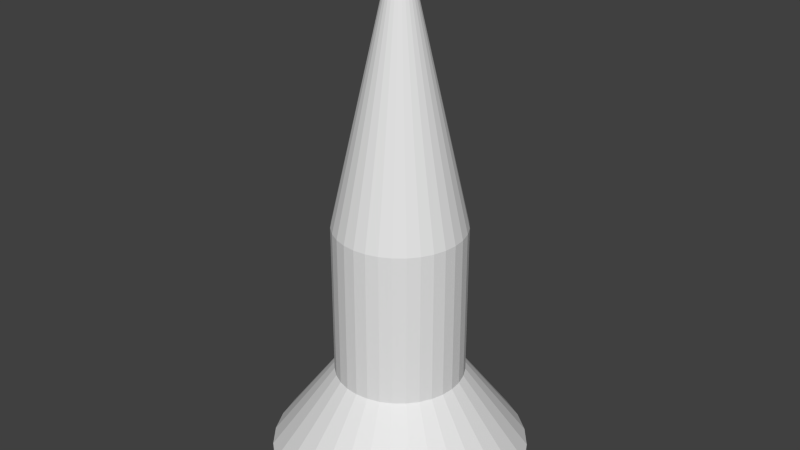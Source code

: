 # Source: screw2.5x10.blend  (saved by Blender 2.63.17; exported with 4.5.12 LTS)
import bpy
from mathutils import Matrix  # noqa: F401  (used for matrix-valued properties, if any)

bpy.ops.wm.read_factory_settings(use_empty=True)
scene = bpy.context.scene
scene.name = 'Scene'

# ---- collections
col_collection_1 = bpy.data.collections.new('Collection 1'); scene.collection.children.link(col_collection_1)

# ---- materials (node trees are filled in below, after node groups)
mat_cyc_chrome = bpy.data.materials.new('cyc_chrome')

# ---- material node trees

# ---- world
world_world = bpy.data.worlds.new('World'); scene.world = world_world
world_world.color = (0.05088, 0.05088, 0.05088)
world_world.use_sun_shadow = False
world_world.sun_shadow_jitter_overblur = 0.0
world_world.cycles.sampling_method = 'MANUAL'
world_world.cycles.sample_map_resolution = 256

# ---- meshes
me_screw = bpy.data.meshes.new('screw')
me_screw.from_pydata([(0.0, 1.25, 2.0), (1.224e-07, 0.125, 10.0), (0.2439, 1.226, 2.0), (0.02439, 0.1226, 10.0), (0.4784, 1.155, 2.0), (0.04784, 0.1155, 10.0), (0.6945, 1.039, 2.0), (0.06945, 0.1039, 10.0), (0.8839, 0.8839, 2.0), (0.08839, 0.08839, 10.0), (1.039, 0.6945, 2.0), (0.1039, 0.06945, 10.0), (1.155, 0.4784, 2.0), (0.1155, 0.04784, 10.0), (1.226, 0.2439, 2.0), (0.1226, 0.02439, 10.0), (1.25, 9.437e-08, 2.0), (0.125, 3.816e-07, 10.0), (1.226, -0.2439, 2.0), (0.1226, -0.02439, 10.0), (1.155, -0.4784, 2.0), (0.1155, -0.04784, 10.0), (1.039, -0.6945, 2.0), (0.1039, -0.06945, 10.0), (0.8839, -0.8839, 2.0), (0.08839, -0.08839, 10.0), (0.6945, -1.039, 2.0), (0.06945, -0.1039, 10.0), (0.4784, -1.155, 2.0), (0.04784, -0.1155, 10.0), (0.2439, -1.226, 2.0), (0.02439, -0.1226, 10.0), (-4.073e-07, -1.25, 2.0), (8.165e-08, -0.125, 10.0), (-0.2439, -1.226, 2.0), (-0.02439, -0.1226, 10.0), (-0.4784, -1.155, 2.0), (-0.04784, -0.1155, 10.0), (-0.6945, -1.039, 2.0), (-0.06945, -0.1039, 10.0), (-0.8839, -0.8839, 2.0), (-0.08839, -0.08839, 10.0), (-1.039, -0.6945, 2.0), (-0.1039, -0.06945, 10.0), (-1.155, -0.4784, 2.0), (-0.1155, -0.04783, 10.0), (-1.226, -0.2439, 2.0), (-0.1226, -0.02439, 10.0), (-1.25, 1.207e-06, 2.0), (-0.125, 4.929e-07, 10.0), (-1.226, 0.2439, 2.0), (-0.1226, 0.02439, 10.0), (-1.155, 0.4784, 2.0), (-0.1155, 0.04784, 10.0), (-1.039, 0.6945, 2.0), (-0.1039, 0.06945, 10.0), (-0.8839, 0.8839, 2.0), (-0.08839, 0.08839, 10.0), (-0.6945, 1.039, 2.0), (-0.06945, 0.1039, 10.0), (-0.4784, 1.155, 2.0), (-0.04784, 0.1155, 10.0), (-0.2439, 1.226, 2.0), (-0.02439, 0.1226, 10.0), (0.0, 2.5, 0.0), (0.0, 2.5, 0.3), (0.4877, 2.452, 0.0), (0.4877, 2.452, 0.3), (0.9567, 2.31, 0.0), (0.9567, 2.31, 0.3), (1.389, 2.079, 0.0), (1.389, 2.079, 0.3), (1.768, 1.768, 0.0), (1.768, 1.768, 0.3), (2.079, 1.389, 0.0), (2.079, 1.389, 0.3), (2.31, 0.9567, 0.0), (2.31, 0.9567, 0.3), (2.452, 0.4877, 0.0), (2.452, 0.4877, 0.3), (2.5, 1.887e-07, 0.0), (2.5, 1.887e-07, 0.3), (2.452, -0.4877, 0.0), (2.452, -0.4877, 0.3), (2.31, -0.9567, 0.0), (2.31, -0.9567, 0.3), (2.079, -1.389, 0.0), (2.079, -1.389, 0.3), (1.768, -1.768, 0.0), (1.768, -1.768, 0.3), (1.389, -2.079, 0.0), (1.389, -2.079, 0.3), (0.9567, -2.31, 0.0), (0.9567, -2.31, 0.3), (0.4877, -2.452, 0.0), (0.4877, -2.452, 0.3), (-8.146e-07, -2.5, 0.0), (-8.146e-07, -2.5, 0.3), (-0.4877, -2.452, 0.0), (-0.4877, -2.452, 0.3), (-0.9567, -2.31, 0.0), (-0.9567, -2.31, 0.3), (-1.389, -2.079, 0.0), (-1.389, -2.079, 0.3), (-1.768, -1.768, 0.0), (-1.768, -1.768, 0.3), (-2.079, -1.389, 0.0), (-2.079, -1.389, 0.3), (-2.31, -0.9567, 0.0), (-2.31, -0.9567, 0.3), (-2.452, -0.4877, 0.0), (-2.452, -0.4877, 0.3), (-2.5, 2.414e-06, 0.0), (-2.5, 2.414e-06, 0.3), (-2.452, 0.4877, 0.0), (-2.452, 0.4877, 0.3), (-2.31, 0.9567, 0.0), (-2.31, 0.9567, 0.3), (-2.079, 1.389, 0.0), (-2.079, 1.389, 0.3), (-1.768, 1.768, 0.0), (-1.768, 1.768, 0.3), (-1.389, 2.079, 0.0), (-1.389, 2.079, 0.3), (-0.9567, 2.31, 0.0), (-0.9567, 2.31, 0.3), (-0.4877, 2.452, 0.0), (-0.4877, 2.452, 0.3), (0.0, 1.25, 5.0), (0.2439, 1.226, 5.0), (0.4784, 1.155, 5.0), (0.6945, 1.039, 5.0), (0.8839, 0.8839, 5.0), (1.039, 0.6945, 5.0), (1.155, 0.4784, 5.0), (1.226, 0.2439, 5.0), (1.25, 9.437e-08, 5.0), (1.226, -0.2439, 5.0), (1.155, -0.4784, 5.0), (1.039, -0.6945, 5.0), (0.8839, -0.8839, 5.0), (0.6945, -1.039, 5.0), (0.4784, -1.155, 5.0), (0.2439, -1.226, 5.0), (-4.073e-07, -1.25, 5.0), (-0.2439, -1.226, 5.0), (-0.4784, -1.155, 5.0), (-0.6945, -1.039, 5.0), (-0.8839, -0.8839, 5.0), (-1.039, -0.6945, 5.0), (-1.155, -0.4784, 5.0), (-1.226, -0.2439, 5.0), (-1.25, 1.207e-06, 5.0), (-1.226, 0.2439, 5.0), (-1.155, 0.4784, 5.0), (-1.039, 0.6945, 5.0), (-0.8839, 0.8839, 5.0), (-0.6945, 1.039, 5.0), (-0.4784, 1.155, 5.0), (-0.2439, 1.226, 5.0), (0.5, -0.5, 0.0), (-0.5, -0.5, 0.0), (0.5, 0.5, 0.0), (-0.5, 0.5, 0.0), (1.5, -0.5, 0.0), (1.5, 0.5, 0.0), (0.5, 1.5, 0.0), (-0.5, 1.5, 0.0), (-1.5, -0.5, 0.0), (-1.5, 0.5, 0.0), (0.5, -1.5, 0.0), (-0.5, -1.5, 0.0), (-0.06396, -0.1919, 0.7607), (0.06396, -0.1919, 0.7607), (-0.1919, 0.06396, 0.7607), (-0.1919, -0.06396, 0.7607), (-0.06396, 0.1919, 0.7607), (0.06396, 0.1919, 0.7607), (0.1919, 0.06396, 0.7607), (0.1919, -0.06396, 0.7607), (-0.06396, 0.06396, 0.7607), (0.06396, 0.06396, 0.7607), (-0.06396, -0.06396, 0.7607), (0.06396, -0.06396, 0.7607)], [], [(128, 1, 3, 129), (129, 3, 5, 130), (130, 5, 7, 131), (131, 7, 9, 132), (132, 9, 11, 133), (133, 11, 13, 134), (134, 13, 15, 135), (135, 15, 17, 136), (136, 17, 19, 137), (137, 19, 21, 138), (138, 21, 23, 139), (139, 23, 25, 140), (140, 25, 27, 141), (141, 27, 29, 142), (142, 29, 31, 143), (143, 31, 33, 144), (144, 33, 35, 145), (145, 35, 37, 146), (146, 37, 39, 147), (147, 39, 41, 148), (148, 41, 43, 149), (149, 43, 45, 150), (150, 45, 47, 151), (151, 47, 49, 152), (152, 49, 51, 153), (153, 51, 53, 154), (154, 53, 55, 155), (155, 55, 57, 156), (156, 57, 59, 157), (157, 59, 61, 158), (3, 1, 63, 61, 59, 57, 55, 53, 51, 49, 47, 45, 43, 41, 39, 37, 35, 33, 31, 29, 27, 25, 23, 21, 19, 17, 15, 13, 11, 9, 7, 5), (159, 63, 1, 128), (158, 61, 63, 159), (2, 67, 65, 0), (64, 65, 67, 66), (66, 67, 69, 68), (68, 69, 71, 70), (70, 71, 73, 72), (72, 73, 75, 74), (74, 75, 77, 76), (76, 77, 79, 78), (78, 79, 81, 80), (80, 81, 83, 82), (82, 83, 85, 84), (84, 85, 87, 86), (86, 87, 89, 88), (88, 89, 91, 90), (90, 91, 93, 92), (92, 93, 95, 94), (94, 95, 97, 96), (96, 97, 99, 98), (98, 99, 101, 100), (100, 101, 103, 102), (102, 103, 105, 104), (104, 105, 107, 106), (106, 107, 109, 108), (108, 109, 111, 110), (110, 111, 113, 112), (112, 113, 115, 114), (114, 115, 117, 116), (116, 117, 119, 118), (118, 119, 121, 120), (120, 121, 123, 122), (122, 123, 125, 124), (0, 65, 127, 62), (126, 127, 65, 64), (124, 125, 127, 126), (164, 165, 178, 179), (62, 127, 125, 60), (60, 125, 123, 58), (58, 123, 121, 56), (56, 121, 119, 54), (54, 119, 117, 52), (52, 117, 115, 50), (50, 115, 113, 48), (48, 113, 111, 46), (46, 111, 109, 44), (44, 109, 107, 42), (42, 107, 105, 40), (40, 105, 103, 38), (38, 103, 101, 36), (36, 101, 99, 34), (34, 99, 97, 32), (32, 97, 95, 30), (30, 95, 93, 28), (28, 93, 91, 26), (26, 91, 89, 24), (24, 89, 87, 22), (22, 87, 85, 20), (20, 85, 83, 18), (18, 83, 81, 16), (16, 81, 79, 14), (14, 79, 77, 12), (12, 77, 75, 10), (10, 75, 73, 8), (8, 73, 71, 6), (6, 71, 69, 4), (4, 69, 67, 2), (0, 128, 129, 2), (2, 129, 130, 4), (4, 130, 131, 6), (6, 131, 132, 8), (8, 132, 133, 10), (10, 133, 134, 12), (12, 134, 135, 14), (14, 135, 136, 16), (16, 136, 137, 18), (18, 137, 138, 20), (20, 138, 139, 22), (22, 139, 140, 24), (24, 140, 141, 26), (26, 141, 142, 28), (28, 142, 143, 30), (30, 143, 144, 32), (32, 144, 145, 34), (34, 145, 146, 36), (36, 146, 147, 38), (38, 147, 148, 40), (40, 148, 149, 42), (42, 149, 150, 44), (44, 150, 151, 46), (46, 151, 152, 48), (48, 152, 153, 50), (50, 153, 154, 52), (52, 154, 155, 54), (54, 155, 156, 56), (56, 156, 157, 58), (58, 157, 158, 60), (62, 159, 128, 0), (60, 158, 159, 62), (169, 168, 175, 174), (162, 166, 177, 181), (170, 160, 183, 173), (167, 163, 180, 176), (161, 171, 172, 182), (166, 167, 176, 177), (170, 171, 172, 173), (160, 164, 179, 183), (163, 169, 174, 180), (165, 162, 181, 178), (168, 161, 182, 175), (172, 173, 183, 179, 178, 181, 177, 176, 180, 174, 175, 182), (166, 68, 70, 72, 74, 76, 165, 162), (164, 84, 86, 88, 90, 92, 170, 160), (171, 100, 102, 104, 106, 108, 168, 161), (169, 116, 118, 120, 122, 124, 167, 163), (126, 64, 66, 68, 166, 167, 124), (165, 76, 78, 80, 82, 84, 164), (170, 92, 94, 96, 98, 100, 171), (168, 108, 110, 112, 114, 116, 169)])
me_screw.materials.append(mat_cyc_chrome)
me_screw.use_remesh_preserve_volume = False
me_screw.use_remesh_preserve_attributes = False
me_screw.use_mirror_vertex_groups = False
me_screw.update()

# ---- objects
ob_screw = bpy.data.objects.new('screw', me_screw)
ob_materials = bpy.data.objects.new('__materials__', None)

# ---- transforms, parenting, visibility, modifiers, constraints
ob_screw.location = (0.0, 0.0, 0.0)
ob_screw.lineart.crease_threshold = 0.0
ob_materials.location = (0.0, 0.0, 0.0)

# ---- collection membership
col_collection_1.objects.link(ob_screw)
col_collection_1.objects.link(ob_materials)

# ---- scene / render settings (as saved in the file)
scene.frame_start = 1; scene.frame_end = 250; scene.frame_set(1)
scene.render.engine = 'BLENDER_EEVEE_NEXT'
scene.render.image_settings.color_mode = 'RGB'
scene.render.image_settings.compression = 90
scene.render.resolution_percentage = 50
scene.render.dither_intensity = 0.0
scene.render.bake_margin = 2
scene.render.bake_bias = 0.0
scene.cycles.use_denoising = False
scene.cycles.samples = 10
scene.cycles.sampling_pattern = 'TABULATED_SOBOL'
scene.cycles.light_sampling_threshold = 0.0
scene.cycles.use_adaptive_sampling = False
scene.cycles.use_light_tree = False
scene.cycles.blur_glossy = 0.0
scene.cycles.volume_bounces = 1
scene.cycles.pixel_filter_type = 'GAUSSIAN'
scene.cycles.sample_clamp_indirect = 0.0
scene.view_settings.view_transform = 'Standard'
bpy.context.view_layer.update()

# ---- added for rendering (the .blend has no active camera and no usable light): camera, sun
cam_auto = bpy.data.cameras.new('AutoCamera')
cam_auto.lens = 50.0
cam_auto.sensor_width = 36.0
cam_auto.clip_end = 1000.0
ob_auto_camera = bpy.data.objects.new('AutoCamera', cam_auto)
scene.collection.objects.link(ob_auto_camera)
ob_auto_camera.location = (11.3316, -13.598, 14.0653)
ob_auto_camera.rotation_euler = (1.09748, -7.21219e-08, 0.694738)
scene.camera = ob_auto_camera
light_auto_sun = bpy.data.lights.new('AutoSun', 'SUN')
light_auto_sun.energy = 3.0
light_auto_sun.angle = 0.0523599
ob_auto_sun = bpy.data.objects.new('AutoSun', light_auto_sun)
scene.collection.objects.link(ob_auto_sun)
ob_auto_sun.rotation_euler = (0.872665, 0.174533, 0.523599)
bpy.context.view_layer.update()
